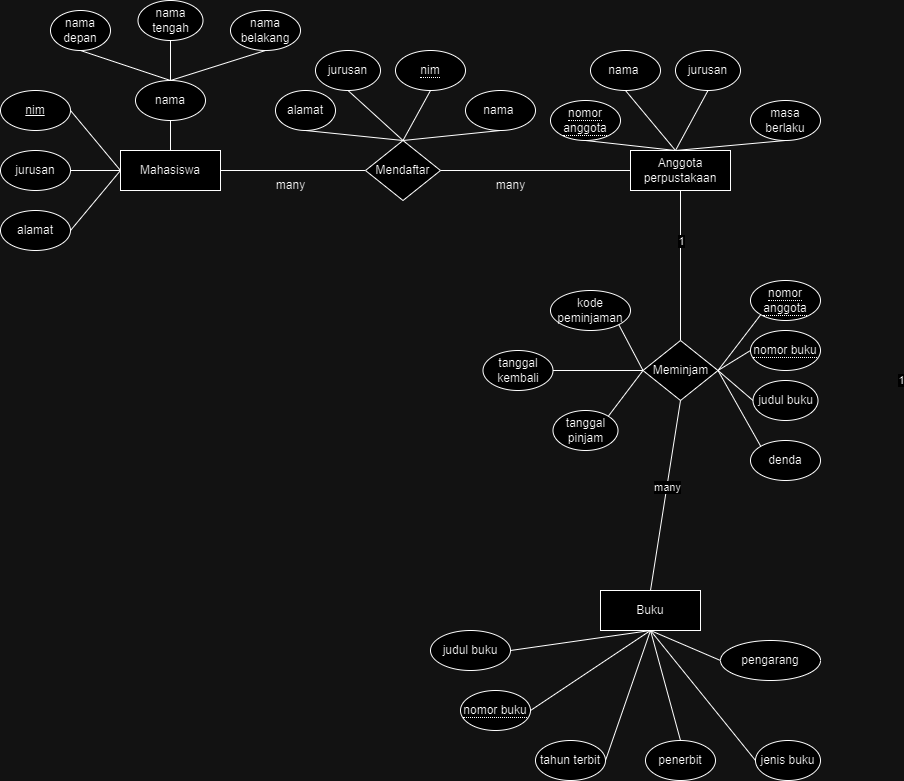

The diagram above was exported from draw.io. Its source (the exported page's mxGraphModel, read from the mxfile embedded in the PNG):
<mxGraphModel dx="954" dy="592" grid="1" gridSize="10" guides="1" tooltips="1" connect="1" arrows="1" fold="1" page="1" pageScale="1" pageWidth="850" pageHeight="1100" math="0" shadow="0">
  <root>
    <mxCell id="0" />
    <mxCell id="1" parent="0" />
    <mxCell id="ymc9ERC4LqefFPvdhk1X-12" style="edgeStyle=orthogonalEdgeStyle;rounded=0;orthogonalLoop=1;jettySize=auto;html=1;exitX=0.5;exitY=1;exitDx=0;exitDy=0;" parent="1" edge="1">
      <mxGeometry relative="1" as="geometry">
        <mxPoint x="430" y="560" as="sourcePoint" />
        <mxPoint x="430" y="560" as="targetPoint" />
      </mxGeometry>
    </mxCell>
    <mxCell id="ymc9ERC4LqefFPvdhk1X-14" value="Mahasiswa" style="whiteSpace=wrap;html=1;align=center;" parent="1" vertex="1">
      <mxGeometry x="140" y="160" width="100" height="40" as="geometry" />
    </mxCell>
    <mxCell id="ymc9ERC4LqefFPvdhk1X-15" value="jurusan" style="ellipse;whiteSpace=wrap;html=1;align=center;" parent="1" vertex="1">
      <mxGeometry x="20" y="160" width="70" height="40" as="geometry" />
    </mxCell>
    <mxCell id="ymc9ERC4LqefFPvdhk1X-16" value="nim" style="ellipse;whiteSpace=wrap;html=1;align=center;fontStyle=4;" parent="1" vertex="1">
      <mxGeometry x="20" y="100" width="70" height="40" as="geometry" />
    </mxCell>
    <mxCell id="ymc9ERC4LqefFPvdhk1X-17" value="" style="endArrow=none;html=1;rounded=0;exitX=1;exitY=0.5;exitDx=0;exitDy=0;entryX=0;entryY=0.5;entryDx=0;entryDy=0;" parent="1" source="ymc9ERC4LqefFPvdhk1X-15" target="ymc9ERC4LqefFPvdhk1X-14" edge="1">
      <mxGeometry relative="1" as="geometry">
        <mxPoint x="50" y="250" as="sourcePoint" />
        <mxPoint x="210" y="250" as="targetPoint" />
      </mxGeometry>
    </mxCell>
    <mxCell id="ymc9ERC4LqefFPvdhk1X-18" value="" style="endArrow=none;html=1;rounded=0;exitX=1;exitY=0.5;exitDx=0;exitDy=0;entryX=0;entryY=0.5;entryDx=0;entryDy=0;" parent="1" source="ymc9ERC4LqefFPvdhk1X-16" target="ymc9ERC4LqefFPvdhk1X-14" edge="1">
      <mxGeometry relative="1" as="geometry">
        <mxPoint x="90" y="130" as="sourcePoint" />
        <mxPoint x="140" y="130" as="targetPoint" />
        <Array as="points" />
      </mxGeometry>
    </mxCell>
    <mxCell id="ymc9ERC4LqefFPvdhk1X-19" value="alamat" style="ellipse;whiteSpace=wrap;html=1;align=center;" parent="1" vertex="1">
      <mxGeometry x="20" y="220" width="70" height="40" as="geometry" />
    </mxCell>
    <mxCell id="ymc9ERC4LqefFPvdhk1X-20" value="" style="endArrow=none;html=1;rounded=0;entryX=0;entryY=0.5;entryDx=0;entryDy=0;exitX=1;exitY=0.5;exitDx=0;exitDy=0;" parent="1" source="ymc9ERC4LqefFPvdhk1X-19" target="ymc9ERC4LqefFPvdhk1X-14" edge="1">
      <mxGeometry relative="1" as="geometry">
        <mxPoint x="90" y="240" as="sourcePoint" />
        <mxPoint x="140" y="239.55" as="targetPoint" />
      </mxGeometry>
    </mxCell>
    <mxCell id="ymc9ERC4LqefFPvdhk1X-21" value="nama" style="ellipse;whiteSpace=wrap;html=1;align=center;" parent="1" vertex="1">
      <mxGeometry x="155" y="90" width="70" height="40" as="geometry" />
    </mxCell>
    <mxCell id="ymc9ERC4LqefFPvdhk1X-22" value="nama tengah" style="ellipse;whiteSpace=wrap;html=1;align=center;" parent="1" vertex="1">
      <mxGeometry x="157.5" y="10" width="65" height="40" as="geometry" />
    </mxCell>
    <mxCell id="ymc9ERC4LqefFPvdhk1X-23" value="nama belakang" style="ellipse;whiteSpace=wrap;html=1;align=center;" parent="1" vertex="1">
      <mxGeometry x="250" y="20" width="70" height="40" as="geometry" />
    </mxCell>
    <mxCell id="ymc9ERC4LqefFPvdhk1X-24" value="nama depan" style="ellipse;whiteSpace=wrap;html=1;align=center;" parent="1" vertex="1">
      <mxGeometry x="70" y="20" width="60" height="40" as="geometry" />
    </mxCell>
    <mxCell id="ymc9ERC4LqefFPvdhk1X-25" value="" style="endArrow=none;html=1;rounded=0;exitX=0.5;exitY=1;exitDx=0;exitDy=0;entryX=0.5;entryY=0;entryDx=0;entryDy=0;" parent="1" source="ymc9ERC4LqefFPvdhk1X-24" target="ymc9ERC4LqefFPvdhk1X-21" edge="1">
      <mxGeometry relative="1" as="geometry">
        <mxPoint x="80" y="90" as="sourcePoint" />
        <mxPoint x="240" y="90" as="targetPoint" />
      </mxGeometry>
    </mxCell>
    <mxCell id="ymc9ERC4LqefFPvdhk1X-26" value="" style="endArrow=none;html=1;rounded=0;exitX=0.5;exitY=0;exitDx=0;exitDy=0;entryX=0.5;entryY=1;entryDx=0;entryDy=0;" parent="1" source="ymc9ERC4LqefFPvdhk1X-21" target="ymc9ERC4LqefFPvdhk1X-22" edge="1">
      <mxGeometry relative="1" as="geometry">
        <mxPoint x="180" y="80" as="sourcePoint" />
        <mxPoint x="340" y="80" as="targetPoint" />
      </mxGeometry>
    </mxCell>
    <mxCell id="ymc9ERC4LqefFPvdhk1X-27" value="" style="endArrow=none;html=1;rounded=0;exitX=0.5;exitY=0;exitDx=0;exitDy=0;entryX=0.5;entryY=1;entryDx=0;entryDy=0;" parent="1" source="ymc9ERC4LqefFPvdhk1X-21" target="ymc9ERC4LqefFPvdhk1X-23" edge="1">
      <mxGeometry relative="1" as="geometry">
        <mxPoint x="230" y="100" as="sourcePoint" />
        <mxPoint x="390" y="100" as="targetPoint" />
      </mxGeometry>
    </mxCell>
    <mxCell id="ymc9ERC4LqefFPvdhk1X-28" value="" style="endArrow=none;html=1;rounded=0;entryX=0.5;entryY=1;entryDx=0;entryDy=0;exitX=0.5;exitY=0;exitDx=0;exitDy=0;" parent="1" source="ymc9ERC4LqefFPvdhk1X-14" target="ymc9ERC4LqefFPvdhk1X-21" edge="1">
      <mxGeometry relative="1" as="geometry">
        <mxPoint x="190" as="sourcePoint" />
        <mxPoint x="190" y="130" as="targetPoint" />
      </mxGeometry>
    </mxCell>
    <mxCell id="ymc9ERC4LqefFPvdhk1X-29" value="" style="endArrow=none;html=1;rounded=0;exitX=1;exitY=0.5;exitDx=0;exitDy=0;entryX=0;entryY=0.5;entryDx=0;entryDy=0;" parent="1" source="ymc9ERC4LqefFPvdhk1X-14" target="ymc9ERC4LqefFPvdhk1X-30" edge="1">
      <mxGeometry relative="1" as="geometry">
        <mxPoint x="260" y="180" as="sourcePoint" />
        <mxPoint x="280" y="180" as="targetPoint" />
      </mxGeometry>
    </mxCell>
    <mxCell id="ymc9ERC4LqefFPvdhk1X-30" value="Mendaftar" style="shape=rhombus;perimeter=rhombusPerimeter;whiteSpace=wrap;html=1;align=center;" parent="1" vertex="1">
      <mxGeometry x="385" y="150" width="75" height="60" as="geometry" />
    </mxCell>
    <mxCell id="ymc9ERC4LqefFPvdhk1X-32" value="jurusan" style="ellipse;whiteSpace=wrap;html=1;align=center;" parent="1" vertex="1">
      <mxGeometry x="335" y="60" width="65" height="40" as="geometry" />
    </mxCell>
    <mxCell id="ymc9ERC4LqefFPvdhk1X-33" value="nama&amp;nbsp;" style="ellipse;whiteSpace=wrap;html=1;align=center;" parent="1" vertex="1">
      <mxGeometry x="485" y="100" width="70" height="40" as="geometry" />
    </mxCell>
    <mxCell id="ymc9ERC4LqefFPvdhk1X-34" value="alamat" style="ellipse;whiteSpace=wrap;html=1;align=center;" parent="1" vertex="1">
      <mxGeometry x="295" y="100" width="60" height="40" as="geometry" />
    </mxCell>
    <mxCell id="ymc9ERC4LqefFPvdhk1X-35" value="" style="endArrow=none;html=1;rounded=0;exitX=0.5;exitY=1;exitDx=0;exitDy=0;entryX=0.5;entryY=0;entryDx=0;entryDy=0;" parent="1" source="ymc9ERC4LqefFPvdhk1X-34" target="ymc9ERC4LqefFPvdhk1X-30" edge="1">
      <mxGeometry relative="1" as="geometry">
        <mxPoint x="325" y="60" as="sourcePoint" />
        <mxPoint x="420" y="90" as="targetPoint" />
      </mxGeometry>
    </mxCell>
    <mxCell id="ymc9ERC4LqefFPvdhk1X-36" value="" style="endArrow=none;html=1;rounded=0;exitX=0.5;exitY=0;exitDx=0;exitDy=0;entryX=0.5;entryY=1;entryDx=0;entryDy=0;" parent="1" source="ymc9ERC4LqefFPvdhk1X-30" target="ymc9ERC4LqefFPvdhk1X-32" edge="1">
      <mxGeometry relative="1" as="geometry">
        <mxPoint x="420" y="90" as="sourcePoint" />
        <mxPoint x="565" y="80" as="targetPoint" />
      </mxGeometry>
    </mxCell>
    <mxCell id="ymc9ERC4LqefFPvdhk1X-37" value="" style="endArrow=none;html=1;rounded=0;exitX=0.5;exitY=0;exitDx=0;exitDy=0;entryX=0.5;entryY=1;entryDx=0;entryDy=0;" parent="1" source="ymc9ERC4LqefFPvdhk1X-30" target="ymc9ERC4LqefFPvdhk1X-33" edge="1">
      <mxGeometry relative="1" as="geometry">
        <mxPoint x="420" y="90" as="sourcePoint" />
        <mxPoint x="615" y="100" as="targetPoint" />
      </mxGeometry>
    </mxCell>
    <mxCell id="ymc9ERC4LqefFPvdhk1X-39" value="&lt;span style=&quot;border-bottom: 1px dotted&quot;&gt;nim&lt;/span&gt;" style="ellipse;whiteSpace=wrap;html=1;align=center;" parent="1" vertex="1">
      <mxGeometry x="415" y="60" width="70" height="40" as="geometry" />
    </mxCell>
    <mxCell id="ymc9ERC4LqefFPvdhk1X-40" value="" style="endArrow=none;html=1;rounded=0;exitX=0.5;exitY=0;exitDx=0;exitDy=0;entryX=0.5;entryY=1;entryDx=0;entryDy=0;" parent="1" source="ymc9ERC4LqefFPvdhk1X-30" target="ymc9ERC4LqefFPvdhk1X-39" edge="1">
      <mxGeometry relative="1" as="geometry">
        <mxPoint x="420" y="90" as="sourcePoint" />
        <mxPoint x="595" y="80" as="targetPoint" />
      </mxGeometry>
    </mxCell>
    <mxCell id="ymc9ERC4LqefFPvdhk1X-41" value="" style="endArrow=none;html=1;rounded=0;exitX=1;exitY=0.5;exitDx=0;exitDy=0;entryX=0;entryY=0.5;entryDx=0;entryDy=0;" parent="1" source="ymc9ERC4LqefFPvdhk1X-30" target="ymc9ERC4LqefFPvdhk1X-42" edge="1">
      <mxGeometry relative="1" as="geometry">
        <mxPoint x="510" y="180" as="sourcePoint" />
        <mxPoint x="540" y="180" as="targetPoint" />
      </mxGeometry>
    </mxCell>
    <mxCell id="ymc9ERC4LqefFPvdhk1X-42" value="Anggota perpustakaan" style="whiteSpace=wrap;html=1;align=center;" parent="1" vertex="1">
      <mxGeometry x="650" y="160" width="100" height="40" as="geometry" />
    </mxCell>
    <mxCell id="ymc9ERC4LqefFPvdhk1X-43" value="jurusan" style="ellipse;whiteSpace=wrap;html=1;align=center;" parent="1" vertex="1">
      <mxGeometry x="695" y="60" width="65" height="40" as="geometry" />
    </mxCell>
    <mxCell id="ymc9ERC4LqefFPvdhk1X-44" value="nama&amp;nbsp;" style="ellipse;whiteSpace=wrap;html=1;align=center;" parent="1" vertex="1">
      <mxGeometry x="610" y="60" width="70" height="40" as="geometry" />
    </mxCell>
    <mxCell id="ymc9ERC4LqefFPvdhk1X-45" value="masa berlaku" style="ellipse;whiteSpace=wrap;html=1;align=center;" parent="1" vertex="1">
      <mxGeometry x="770" y="110" width="70" height="40" as="geometry" />
    </mxCell>
    <mxCell id="ymc9ERC4LqefFPvdhk1X-46" value="" style="endArrow=none;html=1;rounded=0;exitX=0.5;exitY=1;exitDx=0;exitDy=0;entryX=0.5;entryY=0;entryDx=0;entryDy=0;" parent="1" source="ymc9ERC4LqefFPvdhk1X-45" edge="1">
      <mxGeometry relative="1" as="geometry">
        <mxPoint x="600" y="70" as="sourcePoint" />
        <mxPoint x="695" y="160" as="targetPoint" />
      </mxGeometry>
    </mxCell>
    <mxCell id="ymc9ERC4LqefFPvdhk1X-47" value="" style="endArrow=none;html=1;rounded=0;exitX=0.5;exitY=0;exitDx=0;exitDy=0;entryX=0.5;entryY=1;entryDx=0;entryDy=0;" parent="1" target="ymc9ERC4LqefFPvdhk1X-43" edge="1">
      <mxGeometry relative="1" as="geometry">
        <mxPoint x="695" y="160" as="sourcePoint" />
        <mxPoint x="840" y="90" as="targetPoint" />
      </mxGeometry>
    </mxCell>
    <mxCell id="ymc9ERC4LqefFPvdhk1X-48" value="" style="endArrow=none;html=1;rounded=0;exitX=0.5;exitY=0;exitDx=0;exitDy=0;entryX=0.5;entryY=1;entryDx=0;entryDy=0;" parent="1" target="ymc9ERC4LqefFPvdhk1X-44" edge="1">
      <mxGeometry relative="1" as="geometry">
        <mxPoint x="695" y="160" as="sourcePoint" />
        <mxPoint x="890" y="110" as="targetPoint" />
      </mxGeometry>
    </mxCell>
    <mxCell id="ymc9ERC4LqefFPvdhk1X-49" value="&lt;span style=&quot;border-bottom: 1px dotted&quot;&gt;nomor anggota&lt;/span&gt;" style="ellipse;whiteSpace=wrap;html=1;align=center;" parent="1" vertex="1">
      <mxGeometry x="570" y="110" width="70" height="40" as="geometry" />
    </mxCell>
    <mxCell id="ymc9ERC4LqefFPvdhk1X-50" value="" style="endArrow=none;html=1;rounded=0;exitX=0.5;exitY=0;exitDx=0;exitDy=0;entryX=0.5;entryY=1;entryDx=0;entryDy=0;" parent="1" target="ymc9ERC4LqefFPvdhk1X-49" edge="1">
      <mxGeometry relative="1" as="geometry">
        <mxPoint x="695" y="160" as="sourcePoint" />
        <mxPoint x="870" y="90" as="targetPoint" />
      </mxGeometry>
    </mxCell>
    <mxCell id="ymc9ERC4LqefFPvdhk1X-51" value="" style="endArrow=none;html=1;rounded=0;exitX=0.5;exitY=1;exitDx=0;exitDy=0;entryX=0.5;entryY=0;entryDx=0;entryDy=0;" parent="1" source="ymc9ERC4LqefFPvdhk1X-42" target="ymc9ERC4LqefFPvdhk1X-52" edge="1">
      <mxGeometry relative="1" as="geometry">
        <mxPoint x="760" y="250" as="sourcePoint" />
        <mxPoint x="700" y="230" as="targetPoint" />
      </mxGeometry>
    </mxCell>
    <mxCell id="ymc9ERC4LqefFPvdhk1X-53" value="1" style="edgeLabel;html=1;align=center;verticalAlign=middle;resizable=0;points=[];" parent="ymc9ERC4LqefFPvdhk1X-51" vertex="1" connectable="0">
      <mxGeometry x="-0.2854" y="1" relative="1" as="geometry">
        <mxPoint x="-1" y="-4" as="offset" />
      </mxGeometry>
    </mxCell>
    <mxCell id="ymc9ERC4LqefFPvdhk1X-52" value="Meminjam" style="shape=rhombus;perimeter=rhombusPerimeter;whiteSpace=wrap;html=1;align=center;" parent="1" vertex="1">
      <mxGeometry x="662.5" y="350" width="75" height="60" as="geometry" />
    </mxCell>
    <mxCell id="ymc9ERC4LqefFPvdhk1X-55" value="tanggal pinjam" style="ellipse;whiteSpace=wrap;html=1;align=center;" parent="1" vertex="1">
      <mxGeometry x="572.5" y="420" width="65" height="40" as="geometry" />
    </mxCell>
    <mxCell id="ymc9ERC4LqefFPvdhk1X-56" value="tanggal kembali" style="ellipse;whiteSpace=wrap;html=1;align=center;" parent="1" vertex="1">
      <mxGeometry x="502.5" y="360" width="70" height="40" as="geometry" />
    </mxCell>
    <mxCell id="ymc9ERC4LqefFPvdhk1X-57" value="kode peminjaman" style="ellipse;whiteSpace=wrap;html=1;align=center;" parent="1" vertex="1">
      <mxGeometry x="570" y="300" width="80" height="40" as="geometry" />
    </mxCell>
    <mxCell id="ymc9ERC4LqefFPvdhk1X-58" value="" style="endArrow=none;html=1;rounded=0;exitX=1;exitY=1;exitDx=0;exitDy=0;entryX=0;entryY=0.5;entryDx=0;entryDy=0;" parent="1" source="ymc9ERC4LqefFPvdhk1X-57" target="ymc9ERC4LqefFPvdhk1X-52" edge="1">
      <mxGeometry relative="1" as="geometry">
        <mxPoint x="455" y="260" as="sourcePoint" />
        <mxPoint x="550" y="350" as="targetPoint" />
      </mxGeometry>
    </mxCell>
    <mxCell id="ymc9ERC4LqefFPvdhk1X-59" value="" style="endArrow=none;html=1;rounded=0;exitX=0;exitY=0.5;exitDx=0;exitDy=0;entryX=1;entryY=0;entryDx=0;entryDy=0;" parent="1" source="ymc9ERC4LqefFPvdhk1X-52" target="ymc9ERC4LqefFPvdhk1X-55" edge="1">
      <mxGeometry relative="1" as="geometry">
        <mxPoint x="550" y="350" as="sourcePoint" />
        <mxPoint x="695" y="280" as="targetPoint" />
      </mxGeometry>
    </mxCell>
    <mxCell id="ymc9ERC4LqefFPvdhk1X-60" value="" style="endArrow=none;html=1;rounded=0;exitX=0;exitY=0.5;exitDx=0;exitDy=0;entryX=1;entryY=0.5;entryDx=0;entryDy=0;" parent="1" source="ymc9ERC4LqefFPvdhk1X-52" target="ymc9ERC4LqefFPvdhk1X-56" edge="1">
      <mxGeometry relative="1" as="geometry">
        <mxPoint x="550" y="350" as="sourcePoint" />
        <mxPoint x="745" y="300" as="targetPoint" />
      </mxGeometry>
    </mxCell>
    <mxCell id="ymc9ERC4LqefFPvdhk1X-61" value="&lt;span style=&quot;border-bottom: 1px dotted&quot;&gt;nomor anggota&lt;/span&gt;" style="ellipse;whiteSpace=wrap;html=1;align=center;" parent="1" vertex="1">
      <mxGeometry x="770" y="290" width="70" height="40" as="geometry" />
    </mxCell>
    <mxCell id="ymc9ERC4LqefFPvdhk1X-62" value="" style="endArrow=none;html=1;rounded=0;exitX=1;exitY=0.5;exitDx=0;exitDy=0;entryX=0;entryY=1;entryDx=0;entryDy=0;" parent="1" source="ymc9ERC4LqefFPvdhk1X-52" target="ymc9ERC4LqefFPvdhk1X-61" edge="1">
      <mxGeometry relative="1" as="geometry">
        <mxPoint x="550" y="350" as="sourcePoint" />
        <mxPoint x="725" y="280" as="targetPoint" />
      </mxGeometry>
    </mxCell>
    <mxCell id="ymc9ERC4LqefFPvdhk1X-63" value="&lt;span style=&quot;border-bottom: 1px dotted&quot;&gt;nomor buku&lt;/span&gt;" style="ellipse;whiteSpace=wrap;html=1;align=center;" parent="1" vertex="1">
      <mxGeometry x="770" y="340" width="70" height="40" as="geometry" />
    </mxCell>
    <mxCell id="ymc9ERC4LqefFPvdhk1X-64" value="" style="endArrow=none;html=1;rounded=0;exitX=1;exitY=0.5;exitDx=0;exitDy=0;entryX=0;entryY=0.5;entryDx=0;entryDy=0;" parent="1" source="ymc9ERC4LqefFPvdhk1X-52" target="ymc9ERC4LqefFPvdhk1X-63" edge="1">
      <mxGeometry relative="1" as="geometry">
        <mxPoint x="768" y="440" as="sourcePoint" />
        <mxPoint x="755" y="340" as="targetPoint" />
      </mxGeometry>
    </mxCell>
    <mxCell id="ymc9ERC4LqefFPvdhk1X-66" value="1" style="edgeLabel;html=1;align=center;verticalAlign=middle;resizable=0;points=[];" parent="1" vertex="1" connectable="0">
      <mxGeometry x="920" y="389.99636363636375" as="geometry" />
    </mxCell>
    <mxCell id="ymc9ERC4LqefFPvdhk1X-67" value="judul buku" style="ellipse;whiteSpace=wrap;html=1;align=center;" parent="1" vertex="1">
      <mxGeometry x="772.5" y="390" width="65" height="40" as="geometry" />
    </mxCell>
    <mxCell id="ymc9ERC4LqefFPvdhk1X-68" value="denda" style="ellipse;whiteSpace=wrap;html=1;align=center;" parent="1" vertex="1">
      <mxGeometry x="770" y="450" width="70" height="40" as="geometry" />
    </mxCell>
    <mxCell id="ymc9ERC4LqefFPvdhk1X-69" value="" style="endArrow=none;html=1;rounded=0;exitX=0;exitY=0;exitDx=0;exitDy=0;entryX=1;entryY=0.5;entryDx=0;entryDy=0;" parent="1" source="ymc9ERC4LqefFPvdhk1X-68" target="ymc9ERC4LqefFPvdhk1X-52" edge="1">
      <mxGeometry relative="1" as="geometry">
        <mxPoint x="675" y="400.36" as="sourcePoint" />
        <mxPoint x="770" y="490.36" as="targetPoint" />
      </mxGeometry>
    </mxCell>
    <mxCell id="ymc9ERC4LqefFPvdhk1X-70" value="" style="endArrow=none;html=1;rounded=0;entryX=0;entryY=0.5;entryDx=0;entryDy=0;exitX=1;exitY=0.5;exitDx=0;exitDy=0;" parent="1" source="ymc9ERC4LqefFPvdhk1X-52" target="ymc9ERC4LqefFPvdhk1X-67" edge="1">
      <mxGeometry relative="1" as="geometry">
        <mxPoint x="770" y="490.36" as="sourcePoint" />
        <mxPoint x="915" y="420.36" as="targetPoint" />
      </mxGeometry>
    </mxCell>
    <mxCell id="ymc9ERC4LqefFPvdhk1X-73" value="tahun terbit" style="ellipse;whiteSpace=wrap;html=1;align=center;" parent="1" vertex="1">
      <mxGeometry x="555" y="750" width="70" height="40" as="geometry" />
    </mxCell>
    <mxCell id="ymc9ERC4LqefFPvdhk1X-74" value="judul buku" style="ellipse;whiteSpace=wrap;html=1;align=center;" parent="1" vertex="1">
      <mxGeometry x="450" y="640" width="80" height="40" as="geometry" />
    </mxCell>
    <mxCell id="ymc9ERC4LqefFPvdhk1X-75" value="" style="endArrow=none;html=1;rounded=0;exitX=1;exitY=0.5;exitDx=0;exitDy=0;entryX=0.5;entryY=1;entryDx=0;entryDy=0;" parent="1" source="ymc9ERC4LqefFPvdhk1X-74" target="ymc9ERC4LqefFPvdhk1X-86" edge="1">
      <mxGeometry relative="1" as="geometry">
        <mxPoint x="452.5" y="510" as="sourcePoint" />
        <mxPoint x="660" y="630" as="targetPoint" />
      </mxGeometry>
    </mxCell>
    <mxCell id="ymc9ERC4LqefFPvdhk1X-77" value="" style="endArrow=none;html=1;rounded=0;exitX=0.5;exitY=1;exitDx=0;exitDy=0;entryX=1;entryY=0.5;entryDx=0;entryDy=0;" parent="1" source="ymc9ERC4LqefFPvdhk1X-86" target="ymc9ERC4LqefFPvdhk1X-73" edge="1">
      <mxGeometry relative="1" as="geometry">
        <mxPoint x="660" y="630" as="sourcePoint" />
        <mxPoint x="742.5" y="550" as="targetPoint" />
      </mxGeometry>
    </mxCell>
    <mxCell id="ymc9ERC4LqefFPvdhk1X-79" value="" style="endArrow=none;html=1;rounded=0;exitX=0.5;exitY=1;exitDx=0;exitDy=0;entryX=0;entryY=0.5;entryDx=0;entryDy=0;" parent="1" source="ymc9ERC4LqefFPvdhk1X-86" target="ymc9ERC4LqefFPvdhk1X-89" edge="1">
      <mxGeometry relative="1" as="geometry">
        <mxPoint x="800" y="630" as="sourcePoint" />
        <mxPoint x="850.4135442557199" y="674.2342638519517" as="targetPoint" />
      </mxGeometry>
    </mxCell>
    <mxCell id="ymc9ERC4LqefFPvdhk1X-80" value="&lt;span style=&quot;border-bottom: 1px dotted&quot;&gt;nomor buku&lt;/span&gt;" style="ellipse;whiteSpace=wrap;html=1;align=center;" parent="1" vertex="1">
      <mxGeometry x="480" y="700" width="70" height="40" as="geometry" />
    </mxCell>
    <mxCell id="ymc9ERC4LqefFPvdhk1X-81" value="" style="endArrow=none;html=1;rounded=0;exitX=0.5;exitY=1;exitDx=0;exitDy=0;entryX=1;entryY=0.5;entryDx=0;entryDy=0;" parent="1" source="ymc9ERC4LqefFPvdhk1X-86" target="ymc9ERC4LqefFPvdhk1X-80" edge="1">
      <mxGeometry relative="1" as="geometry">
        <mxPoint x="800" y="630" as="sourcePoint" />
        <mxPoint x="817.5" y="590" as="targetPoint" />
      </mxGeometry>
    </mxCell>
    <mxCell id="ymc9ERC4LqefFPvdhk1X-82" value="jenis buku" style="ellipse;whiteSpace=wrap;html=1;align=center;" parent="1" vertex="1">
      <mxGeometry x="775" y="750" width="65" height="40" as="geometry" />
    </mxCell>
    <mxCell id="ymc9ERC4LqefFPvdhk1X-83" value="penerbit" style="ellipse;whiteSpace=wrap;html=1;align=center;" parent="1" vertex="1">
      <mxGeometry x="665" y="750" width="70" height="40" as="geometry" />
    </mxCell>
    <mxCell id="ymc9ERC4LqefFPvdhk1X-84" value="" style="endArrow=none;html=1;rounded=0;exitX=0.5;exitY=0;exitDx=0;exitDy=0;entryX=0.5;entryY=1;entryDx=0;entryDy=0;" parent="1" source="ymc9ERC4LqefFPvdhk1X-83" target="ymc9ERC4LqefFPvdhk1X-86" edge="1">
      <mxGeometry relative="1" as="geometry">
        <mxPoint x="737.5" y="650.36" as="sourcePoint" />
        <mxPoint x="800" y="630" as="targetPoint" />
      </mxGeometry>
    </mxCell>
    <mxCell id="ymc9ERC4LqefFPvdhk1X-85" value="" style="endArrow=none;html=1;rounded=0;entryX=0;entryY=0.5;entryDx=0;entryDy=0;exitX=0.5;exitY=1;exitDx=0;exitDy=0;" parent="1" source="ymc9ERC4LqefFPvdhk1X-86" target="ymc9ERC4LqefFPvdhk1X-82" edge="1">
      <mxGeometry relative="1" as="geometry">
        <mxPoint x="800" y="630" as="sourcePoint" />
        <mxPoint x="977.5" y="670.36" as="targetPoint" />
      </mxGeometry>
    </mxCell>
    <mxCell id="ymc9ERC4LqefFPvdhk1X-86" value="Buku" style="whiteSpace=wrap;html=1;align=center;" parent="1" vertex="1">
      <mxGeometry x="620" y="600" width="100" height="40" as="geometry" />
    </mxCell>
    <mxCell id="ymc9ERC4LqefFPvdhk1X-88" value="" style="endArrow=none;html=1;rounded=0;exitX=0.5;exitY=1;exitDx=0;exitDy=0;entryX=0.5;entryY=0;entryDx=0;entryDy=0;" parent="1" source="ymc9ERC4LqefFPvdhk1X-52" target="ymc9ERC4LqefFPvdhk1X-86" edge="1">
      <mxGeometry relative="1" as="geometry">
        <mxPoint x="620" y="530" as="sourcePoint" />
        <mxPoint x="780" y="530" as="targetPoint" />
      </mxGeometry>
    </mxCell>
    <mxCell id="ymc9ERC4LqefFPvdhk1X-90" value="many" style="edgeLabel;html=1;align=center;verticalAlign=middle;resizable=0;points=[];" parent="ymc9ERC4LqefFPvdhk1X-88" vertex="1" connectable="0">
      <mxGeometry x="-0.0868" relative="1" as="geometry">
        <mxPoint as="offset" />
      </mxGeometry>
    </mxCell>
    <mxCell id="ymc9ERC4LqefFPvdhk1X-89" value="pengarang" style="ellipse;whiteSpace=wrap;html=1;align=center;" parent="1" vertex="1">
      <mxGeometry x="740" y="650" width="100" height="40" as="geometry" />
    </mxCell>
    <mxCell id="ymc9ERC4LqefFPvdhk1X-91" value="many" style="text;html=1;align=center;verticalAlign=middle;resizable=0;points=[];autosize=1;strokeColor=none;fillColor=none;" parent="1" vertex="1">
      <mxGeometry x="505" y="180" width="50" height="30" as="geometry" />
    </mxCell>
    <mxCell id="ymc9ERC4LqefFPvdhk1X-92" value="many" style="text;html=1;align=center;verticalAlign=middle;resizable=0;points=[];autosize=1;strokeColor=none;fillColor=none;" parent="1" vertex="1">
      <mxGeometry x="285" y="180" width="50" height="30" as="geometry" />
    </mxCell>
  </root>
</mxGraphModel>